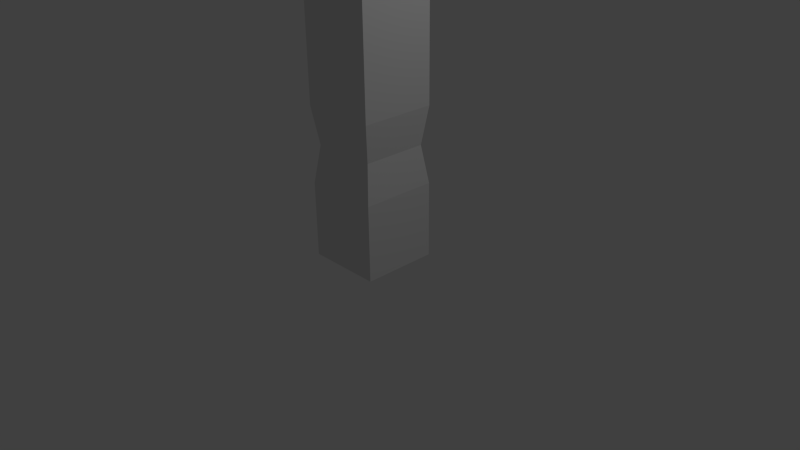 # Source: Pillar.blend  (saved by Blender 2.75.0; exported with 4.5.12 LTS)
import bpy
from mathutils import Matrix  # noqa: F401  (used for matrix-valued properties, if any)

bpy.ops.wm.read_factory_settings(use_empty=True)
scene = bpy.context.scene
scene.name = 'Scene'

# ---- collections
col_collection_1 = bpy.data.collections.new('Collection 1'); scene.collection.children.link(col_collection_1)

# ---- materials (node trees are filled in below, after node groups)
mat_material = bpy.data.materials.new('Material')
mat_material.alpha_threshold = 0.0
mat_material.use_transparent_shadow = False
mat_material.roughness = 0.5
mat_material.line_color = (0.0, 0.0, 0.0, 1.0)

# ---- material node trees

# ---- world
world_world = bpy.data.worlds.new('World'); scene.world = world_world
world_world.color = (0.05088, 0.05088, 0.05088)
world_world.use_sun_shadow = False
world_world.sun_shadow_jitter_overblur = 0.0
world_world.cycles.sampling_method = 'MANUAL'
world_world.cycles.sample_map_resolution = 256

# ---- cameras
cam_camera = bpy.data.cameras.new('Camera')
cam_camera.clip_end = 100.0
cam_camera.lens = 35.0
cam_camera.sensor_width = 32.0
cam_camera.sensor_height = 18.0
cam_camera.ortho_scale = 7.314
cam_camera.dof.focus_distance = 0.0
cam_camera.dof.aperture_fstop = 128.0

# ---- lights
light_lamp = bpy.data.lights.new('Lamp', 'POINT')
light_lamp.transmission_factor = 0.0
light_lamp.cutoff_distance = 30.0
light_lamp.energy = 100.0
light_lamp.shadow_buffer_clip_start = 1.001
light_lamp.shadow_soft_size = 0.1
light_lamp.shadow_maximum_resolution = 0.006
light_lamp.use_absolute_resolution = True
light_lamp.cycles.use_multiple_importance_sampling = False

# ---- meshes
me_cube = bpy.data.meshes.new('Cube')
me_cube.from_pydata([(0.5, 0.5, 0.0), (0.5, -0.5, 0.0), (-0.5, -0.5, 0.0), (-0.5, 0.5, 0.0), (0.5, 0.5, 1.0), (0.5, -0.5, 1.0), (-0.5, -0.5, 1.0), (-0.5, 0.5, 1.0), (0.4293, 0.4293, 1.5), (0.4293, -0.4293, 1.5), (-0.4293, 0.4293, 1.5), (-0.4293, -0.4293, 1.5), (0.5, 0.5, 2.0), (0.5, -0.5, 2.0), (-0.5, 0.5, 2.0), (-0.5, -0.5, 2.0), (0.5, 0.5, 4.0), (0.5, -0.5, 4.0), (-0.5, 0.5, 4.0), (-0.5, -0.5, 4.0), (0.4293, 0.4293, 4.5), (0.4293, -0.4293, 4.5), (-0.4293, 0.4293, 4.5), (-0.4293, -0.4293, 4.5), (0.5, 0.5, 5.0), (0.5, -0.5, 5.0), (-0.5, 0.5, 5.0), (-0.5, -0.5, 5.0), (0.5, 0.5, 7.0), (0.5, -0.5, 7.0), (-0.5, 0.5, 7.0), (-0.5, -0.5, 7.0), (0.4293, 0.4293, 7.5), (0.4293, -0.4293, 7.5), (-0.4293, 0.4293, 7.5), (-0.4293, -0.4293, 7.5), (0.5, 0.5, 8.0), (0.5, -0.5, 8.0), (-0.5, 0.5, 8.0), (-0.5, -0.5, 8.0), (0.5, 0.5, 9.0), (0.5, -0.5, 9.0), (-0.5, 0.5, 9.0), (-0.5, -0.5, 9.0), (0.8536, 0.8536, 9.5), (0.8536, -0.8536, 9.5), (-0.8536, 0.8536, 9.5), (-0.8536, -0.8536, 9.5)], [], [(0, 1, 2, 3), (5, 4, 8, 9), (0, 4, 5, 1), (1, 5, 6, 2), (2, 6, 7, 3), (4, 0, 3, 7), (9, 8, 12, 13), (4, 7, 10, 8), (6, 5, 9, 11), (7, 6, 11, 10), (13, 12, 16, 17), (8, 10, 14, 12), (11, 9, 13, 15), (10, 11, 15, 14), (17, 16, 20, 21), (12, 14, 18, 16), (15, 13, 17, 19), (14, 15, 19, 18), (21, 20, 24, 25), (16, 18, 22, 20), (19, 17, 21, 23), (18, 19, 23, 22), (25, 24, 28, 29), (20, 22, 26, 24), (23, 21, 25, 27), (22, 23, 27, 26), (29, 28, 32, 33), (24, 26, 30, 28), (27, 25, 29, 31), (26, 27, 31, 30), (33, 32, 36, 37), (28, 30, 34, 32), (31, 29, 33, 35), (30, 31, 35, 34), (37, 36, 40, 41), (32, 34, 38, 36), (35, 33, 37, 39), (34, 35, 39, 38), (41, 40, 44, 45), (36, 38, 42, 40), (39, 37, 41, 43), (38, 39, 43, 42), (44, 46, 47, 45), (40, 42, 46, 44), (43, 41, 45, 47), (42, 43, 47, 46)])
me_cube.materials.append(mat_material)
me_cube.use_remesh_preserve_volume = False
me_cube.use_remesh_preserve_attributes = False
me_cube.use_mirror_vertex_groups = False
me_cube.update()

# ---- objects
ob_cube = bpy.data.objects.new('Cube', me_cube)
ob_lamp = bpy.data.objects.new('Lamp', light_lamp)
ob_camera = bpy.data.objects.new('Camera', cam_camera)

# ---- transforms, parenting, visibility, modifiers, constraints
ob_cube.location = (0.0, 0.0, 0.0)
ob_cube.lock_rotations_4d = False
ob_cube.empty_display_type = 'ARROWS'
ob_cube.lineart.crease_threshold = 0.0
ob_lamp.location = (4.076, 1.005, 5.904)
ob_lamp.rotation_euler = (0.6503, 0.05522, 1.866)
ob_lamp.lock_rotations_4d = False
ob_lamp.empty_display_type = 'ARROWS'
ob_lamp.color = (0.0, 0.0, 0.0, 0.0)
ob_lamp.lineart.crease_threshold = 0.0
ob_camera.location = (7.481, -6.508, 5.344)
ob_camera.rotation_euler = (1.109, 0.01082, 0.8149)
ob_camera.lock_rotations_4d = False
ob_camera.empty_display_type = 'ARROWS'
ob_camera.color = (0.0, 0.0, 0.0, 0.0)
ob_camera.display_type = 'WIRE'
ob_camera.lineart.crease_threshold = 0.0

# ---- collection membership
col_collection_1.objects.link(ob_cube)
col_collection_1.objects.link(ob_lamp)
col_collection_1.objects.link(ob_camera)

# ---- scene / render settings (as saved in the file)
scene.camera = ob_camera
scene.frame_start = 1; scene.frame_end = 250; scene.frame_set(1)
scene.render.engine = 'BLENDER_EEVEE_NEXT'
scene.render.resolution_percentage = 50
scene.render.dither_intensity = 0.0
scene.cycles.use_denoising = False
scene.cycles.samples = 10
scene.cycles.sampling_pattern = 'TABULATED_SOBOL'
scene.cycles.light_sampling_threshold = 0.0
scene.cycles.use_adaptive_sampling = False
scene.cycles.use_light_tree = False
scene.cycles.blur_glossy = 0.0
scene.cycles.pixel_filter_type = 'GAUSSIAN'
scene.cycles.sample_clamp_indirect = 0.0
scene.view_settings.view_transform = 'Standard'
bpy.context.view_layer.update()
